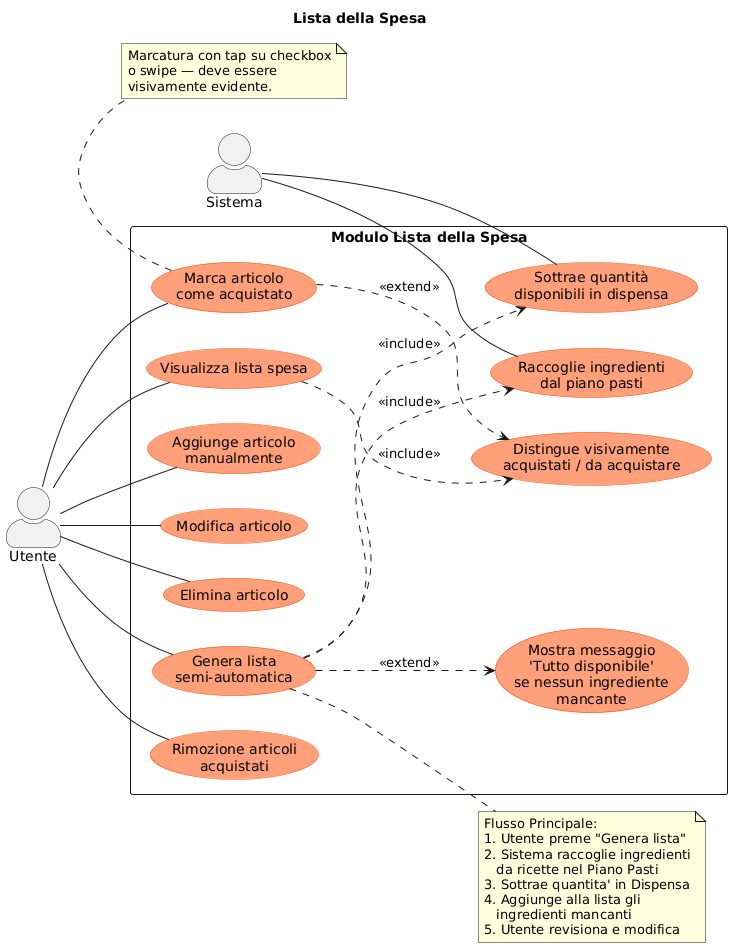

The diagram above was rendered by PlantUML. Its source (embedded in the PNG):
@startuml
' ============================================================
'  MEAL PLANNER & SMART PANTRY — Diagramma 5
'  Modulo Lista della Spesa (dettagliato)
' ============================================================


left to right direction
skinparam actorStyle awesome
skinparam packageStyle rectangle
skinparam usecase {
  BackgroundColor LightSalmon
  BorderColor OrangeRed
}

title Lista della Spesa

actor "Utente" as U
actor "Sistema" as S

rectangle "Modulo Lista della Spesa" {

  usecase "Visualizza lista spesa" as UCS01A
  usecase "Aggiunge articolo\nmanualmente" as UCS01B
  usecase "Modifica articolo" as UCS01C
  usecase "Elimina articolo" as UCS01D
  usecase "Marca articolo\ncome acquistato" as UCS01E
  usecase "Genera lista\nsemi-automatica" as UCS02
  usecase "Rimozione articoli\nacquistati" as UCS03

  usecase "Raccoglie ingredienti\ndal piano pasti" as UCS_MP 
  usecase "Sottrae quantità\ndisponibili in dispensa" as UCS_DIS
  usecase "Distingue visivamente\nacquistati / da acquistare" as UCS_VIS 
  usecase "Mostra messaggio\n'Tutto disponibile'\nse nessun ingrediente\nmancante" as UCS_ALT
}

U -- UCS01A
U -- UCS01B
U -- UCS01C
U -- UCS01D
U -- UCS01E
U -- UCS02
U -- UCS03

S -- UCS_MP  
S -- UCS_DIS

UCS01A ..> UCS_VIS : <<include>>
UCS01E ..> UCS_VIS : <<extend>>

UCS02 ..> UCS_MP  : <<include>>
UCS02 ..> UCS_DIS : <<include>>
UCS02 ..> UCS_ALT : <<extend>>



note right of UCS02
  Flusso Principale:
  1. Utente preme "Genera lista"
  2. Sistema raccoglie ingredienti
     da ricette nel Piano Pasti
  3. Sottrae quantita' in Dispensa
  4. Aggiunge alla lista gli
     ingredienti mancanti
  5. Utente revisiona e modifica
end note

note bottom of UCS01E
  Marcatura con tap su checkbox
  o swipe — deve essere
  visivamente evidente.
end note
@enduml